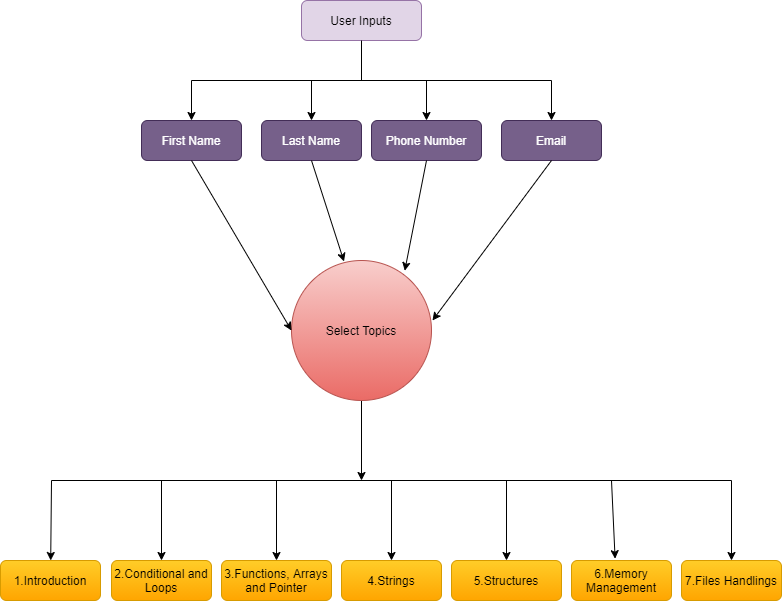

The diagram above was exported from draw.io. Its source (the exported page's mxGraphModel, read from the mxfile embedded in the PNG):
<mxGraphModel dx="1038" dy="579" grid="1" gridSize="10" guides="1" tooltips="1" connect="1" arrows="1" fold="1" page="1" pageScale="1" pageWidth="827" pageHeight="1169" math="0" shadow="0">
  <root>
    <mxCell id="WIyWlLk6GJQsqaUBKTNV-0" />
    <mxCell id="WIyWlLk6GJQsqaUBKTNV-1" parent="WIyWlLk6GJQsqaUBKTNV-0" />
    <mxCell id="WIyWlLk6GJQsqaUBKTNV-3" value="User Inputs" style="rounded=1;whiteSpace=wrap;html=1;fontSize=12;glass=0;strokeWidth=1;shadow=0;fillColor=#e1d5e7;strokeColor=#9673a6;" parent="WIyWlLk6GJQsqaUBKTNV-1" vertex="1">
      <mxGeometry x="330" y="80" width="120" height="40" as="geometry" />
    </mxCell>
    <mxCell id="9MPQzzoWLk7RN8iSCH7p-1" value="First Name" style="rounded=1;whiteSpace=wrap;html=1;fillColor=#76608a;strokeColor=#432D57;fontColor=#ffffff;" vertex="1" parent="WIyWlLk6GJQsqaUBKTNV-1">
      <mxGeometry x="170" y="200" width="100" height="40" as="geometry" />
    </mxCell>
    <mxCell id="9MPQzzoWLk7RN8iSCH7p-2" value="Last Name" style="rounded=1;whiteSpace=wrap;html=1;fillColor=#76608a;strokeColor=#432D57;fontColor=#ffffff;" vertex="1" parent="WIyWlLk6GJQsqaUBKTNV-1">
      <mxGeometry x="290" y="200" width="100" height="40" as="geometry" />
    </mxCell>
    <mxCell id="9MPQzzoWLk7RN8iSCH7p-3" value="Phone Number" style="rounded=1;whiteSpace=wrap;html=1;fillColor=#76608a;strokeColor=#432D57;fontColor=#ffffff;" vertex="1" parent="WIyWlLk6GJQsqaUBKTNV-1">
      <mxGeometry x="400" y="200" width="110" height="40" as="geometry" />
    </mxCell>
    <mxCell id="9MPQzzoWLk7RN8iSCH7p-4" value="Email" style="rounded=1;whiteSpace=wrap;html=1;fillColor=#76608a;strokeColor=#432D57;fontColor=#ffffff;" vertex="1" parent="WIyWlLk6GJQsqaUBKTNV-1">
      <mxGeometry x="530" y="200" width="100" height="40" as="geometry" />
    </mxCell>
    <mxCell id="9MPQzzoWLk7RN8iSCH7p-10" value="" style="endArrow=none;html=1;" edge="1" parent="WIyWlLk6GJQsqaUBKTNV-1">
      <mxGeometry width="50" height="50" relative="1" as="geometry">
        <mxPoint x="390" y="160" as="sourcePoint" />
        <mxPoint x="390" y="120" as="targetPoint" />
      </mxGeometry>
    </mxCell>
    <mxCell id="9MPQzzoWLk7RN8iSCH7p-11" value="" style="endArrow=none;html=1;" edge="1" parent="WIyWlLk6GJQsqaUBKTNV-1">
      <mxGeometry width="50" height="50" relative="1" as="geometry">
        <mxPoint x="580" y="160" as="sourcePoint" />
        <mxPoint x="220" y="160" as="targetPoint" />
      </mxGeometry>
    </mxCell>
    <mxCell id="9MPQzzoWLk7RN8iSCH7p-12" value="" style="endArrow=classic;html=1;entryX=0.5;entryY=0;entryDx=0;entryDy=0;entryPerimeter=0;" edge="1" parent="WIyWlLk6GJQsqaUBKTNV-1" target="9MPQzzoWLk7RN8iSCH7p-1">
      <mxGeometry width="50" height="50" relative="1" as="geometry">
        <mxPoint x="220" y="160" as="sourcePoint" />
        <mxPoint x="390" y="450" as="targetPoint" />
      </mxGeometry>
    </mxCell>
    <mxCell id="9MPQzzoWLk7RN8iSCH7p-13" value="" style="endArrow=classic;html=1;entryX=0.5;entryY=0;entryDx=0;entryDy=0;" edge="1" parent="WIyWlLk6GJQsqaUBKTNV-1" target="9MPQzzoWLk7RN8iSCH7p-2">
      <mxGeometry width="50" height="50" relative="1" as="geometry">
        <mxPoint x="340" y="160" as="sourcePoint" />
        <mxPoint x="440" y="270" as="targetPoint" />
      </mxGeometry>
    </mxCell>
    <mxCell id="9MPQzzoWLk7RN8iSCH7p-15" value="" style="endArrow=classic;html=1;entryX=0.5;entryY=0;entryDx=0;entryDy=0;" edge="1" parent="WIyWlLk6GJQsqaUBKTNV-1" target="9MPQzzoWLk7RN8iSCH7p-3">
      <mxGeometry width="50" height="50" relative="1" as="geometry">
        <mxPoint x="455" y="160" as="sourcePoint" />
        <mxPoint x="490" y="300" as="targetPoint" />
      </mxGeometry>
    </mxCell>
    <mxCell id="9MPQzzoWLk7RN8iSCH7p-16" value="" style="endArrow=classic;html=1;entryX=0.5;entryY=0;entryDx=0;entryDy=0;" edge="1" parent="WIyWlLk6GJQsqaUBKTNV-1" target="9MPQzzoWLk7RN8iSCH7p-4">
      <mxGeometry width="50" height="50" relative="1" as="geometry">
        <mxPoint x="580" y="160" as="sourcePoint" />
        <mxPoint x="600" y="150" as="targetPoint" />
      </mxGeometry>
    </mxCell>
    <mxCell id="9MPQzzoWLk7RN8iSCH7p-65" value="" style="edgeStyle=orthogonalEdgeStyle;rounded=0;orthogonalLoop=1;jettySize=auto;html=1;" edge="1" parent="WIyWlLk6GJQsqaUBKTNV-1" source="9MPQzzoWLk7RN8iSCH7p-50">
      <mxGeometry relative="1" as="geometry">
        <mxPoint x="390" y="560" as="targetPoint" />
      </mxGeometry>
    </mxCell>
    <mxCell id="9MPQzzoWLk7RN8iSCH7p-50" value="Select Topics" style="ellipse;whiteSpace=wrap;html=1;aspect=fixed;gradientColor=#ea6b66;fillColor=#f8cecc;strokeColor=#b85450;" vertex="1" parent="WIyWlLk6GJQsqaUBKTNV-1">
      <mxGeometry x="320" y="340" width="140" height="140" as="geometry" />
    </mxCell>
    <mxCell id="9MPQzzoWLk7RN8iSCH7p-51" value="" style="endArrow=classic;html=1;exitX=0.5;exitY=1;exitDx=0;exitDy=0;entryX=0;entryY=0.5;entryDx=0;entryDy=0;" edge="1" parent="WIyWlLk6GJQsqaUBKTNV-1" source="9MPQzzoWLk7RN8iSCH7p-1" target="9MPQzzoWLk7RN8iSCH7p-50">
      <mxGeometry width="50" height="50" relative="1" as="geometry">
        <mxPoint x="390" y="490" as="sourcePoint" />
        <mxPoint x="440" y="440" as="targetPoint" />
      </mxGeometry>
    </mxCell>
    <mxCell id="9MPQzzoWLk7RN8iSCH7p-52" value="" style="endArrow=classic;html=1;exitX=0.5;exitY=1;exitDx=0;exitDy=0;entryX=0.375;entryY=0.007;entryDx=0;entryDy=0;entryPerimeter=0;" edge="1" parent="WIyWlLk6GJQsqaUBKTNV-1" source="9MPQzzoWLk7RN8iSCH7p-2" target="9MPQzzoWLk7RN8iSCH7p-50">
      <mxGeometry width="50" height="50" relative="1" as="geometry">
        <mxPoint x="340" y="250" as="sourcePoint" />
        <mxPoint x="440" y="440" as="targetPoint" />
      </mxGeometry>
    </mxCell>
    <mxCell id="9MPQzzoWLk7RN8iSCH7p-54" value="" style="endArrow=classic;html=1;exitX=0.5;exitY=1;exitDx=0;exitDy=0;" edge="1" parent="WIyWlLk6GJQsqaUBKTNV-1" source="9MPQzzoWLk7RN8iSCH7p-4">
      <mxGeometry width="50" height="50" relative="1" as="geometry">
        <mxPoint x="390" y="490" as="sourcePoint" />
        <mxPoint x="461" y="400" as="targetPoint" />
      </mxGeometry>
    </mxCell>
    <mxCell id="9MPQzzoWLk7RN8iSCH7p-55" value="" style="endArrow=classic;html=1;exitX=0.5;exitY=1;exitDx=0;exitDy=0;entryX=0.809;entryY=0.073;entryDx=0;entryDy=0;entryPerimeter=0;" edge="1" parent="WIyWlLk6GJQsqaUBKTNV-1" source="9MPQzzoWLk7RN8iSCH7p-3" target="9MPQzzoWLk7RN8iSCH7p-50">
      <mxGeometry width="50" height="50" relative="1" as="geometry">
        <mxPoint x="390" y="490" as="sourcePoint" />
        <mxPoint x="450" y="320" as="targetPoint" />
      </mxGeometry>
    </mxCell>
    <mxCell id="9MPQzzoWLk7RN8iSCH7p-56" value="1.Introduction" style="rounded=1;whiteSpace=wrap;html=1;gradientColor=#ffa500;fillColor=#ffcd28;strokeColor=#d79b00;" vertex="1" parent="WIyWlLk6GJQsqaUBKTNV-1">
      <mxGeometry x="29" y="640" width="100" height="40" as="geometry" />
    </mxCell>
    <mxCell id="9MPQzzoWLk7RN8iSCH7p-57" value="2.Conditional and Loops" style="rounded=1;whiteSpace=wrap;html=1;gradientColor=#ffa500;fillColor=#ffcd28;strokeColor=#d79b00;" vertex="1" parent="WIyWlLk6GJQsqaUBKTNV-1">
      <mxGeometry x="140" y="640" width="100" height="40" as="geometry" />
    </mxCell>
    <mxCell id="9MPQzzoWLk7RN8iSCH7p-59" value="3.Functions, Arrays and Pointer" style="rounded=1;whiteSpace=wrap;html=1;gradientColor=#ffa500;fillColor=#ffcd28;strokeColor=#d79b00;" vertex="1" parent="WIyWlLk6GJQsqaUBKTNV-1">
      <mxGeometry x="250" y="640" width="110" height="40" as="geometry" />
    </mxCell>
    <mxCell id="9MPQzzoWLk7RN8iSCH7p-60" value="4.Strings" style="rounded=1;whiteSpace=wrap;html=1;gradientColor=#ffa500;fillColor=#ffcd28;strokeColor=#d79b00;" vertex="1" parent="WIyWlLk6GJQsqaUBKTNV-1">
      <mxGeometry x="370" y="640" width="100" height="40" as="geometry" />
    </mxCell>
    <mxCell id="9MPQzzoWLk7RN8iSCH7p-61" value="5.Structures" style="rounded=1;whiteSpace=wrap;html=1;gradientColor=#ffa500;fillColor=#ffcd28;strokeColor=#d79b00;" vertex="1" parent="WIyWlLk6GJQsqaUBKTNV-1">
      <mxGeometry x="480" y="640" width="110" height="40" as="geometry" />
    </mxCell>
    <mxCell id="9MPQzzoWLk7RN8iSCH7p-62" value="6.Memory Management" style="rounded=1;whiteSpace=wrap;html=1;gradientColor=#ffa500;fillColor=#ffcd28;strokeColor=#d79b00;" vertex="1" parent="WIyWlLk6GJQsqaUBKTNV-1">
      <mxGeometry x="600" y="640" width="100" height="40" as="geometry" />
    </mxCell>
    <mxCell id="9MPQzzoWLk7RN8iSCH7p-63" value="7.Files Handlings" style="rounded=1;whiteSpace=wrap;html=1;gradientColor=#ffa500;fillColor=#ffcd28;strokeColor=#d79b00;" vertex="1" parent="WIyWlLk6GJQsqaUBKTNV-1">
      <mxGeometry x="710" y="640" width="100" height="40" as="geometry" />
    </mxCell>
    <mxCell id="9MPQzzoWLk7RN8iSCH7p-67" value="" style="endArrow=none;html=1;" edge="1" parent="WIyWlLk6GJQsqaUBKTNV-1">
      <mxGeometry width="50" height="50" relative="1" as="geometry">
        <mxPoint x="80" y="560" as="sourcePoint" />
        <mxPoint x="760" y="560" as="targetPoint" />
      </mxGeometry>
    </mxCell>
    <mxCell id="9MPQzzoWLk7RN8iSCH7p-68" value="" style="endArrow=classic;html=1;" edge="1" parent="WIyWlLk6GJQsqaUBKTNV-1" target="9MPQzzoWLk7RN8iSCH7p-56">
      <mxGeometry width="50" height="50" relative="1" as="geometry">
        <mxPoint x="80" y="560" as="sourcePoint" />
        <mxPoint x="440" y="500" as="targetPoint" />
      </mxGeometry>
    </mxCell>
    <mxCell id="9MPQzzoWLk7RN8iSCH7p-71" value="" style="endArrow=classic;html=1;entryX=0.5;entryY=0;entryDx=0;entryDy=0;" edge="1" parent="WIyWlLk6GJQsqaUBKTNV-1" target="9MPQzzoWLk7RN8iSCH7p-57">
      <mxGeometry width="50" height="50" relative="1" as="geometry">
        <mxPoint x="190" y="560" as="sourcePoint" />
        <mxPoint x="440" y="500" as="targetPoint" />
      </mxGeometry>
    </mxCell>
    <mxCell id="9MPQzzoWLk7RN8iSCH7p-72" value="" style="endArrow=classic;html=1;entryX=0.5;entryY=0;entryDx=0;entryDy=0;" edge="1" parent="WIyWlLk6GJQsqaUBKTNV-1" target="9MPQzzoWLk7RN8iSCH7p-59">
      <mxGeometry width="50" height="50" relative="1" as="geometry">
        <mxPoint x="305" y="560" as="sourcePoint" />
        <mxPoint x="440" y="500" as="targetPoint" />
      </mxGeometry>
    </mxCell>
    <mxCell id="9MPQzzoWLk7RN8iSCH7p-73" value="" style="endArrow=classic;html=1;entryX=0.5;entryY=0;entryDx=0;entryDy=0;" edge="1" parent="WIyWlLk6GJQsqaUBKTNV-1" target="9MPQzzoWLk7RN8iSCH7p-60">
      <mxGeometry width="50" height="50" relative="1" as="geometry">
        <mxPoint x="420" y="560" as="sourcePoint" />
        <mxPoint x="440" y="500" as="targetPoint" />
      </mxGeometry>
    </mxCell>
    <mxCell id="9MPQzzoWLk7RN8iSCH7p-74" value="" style="endArrow=classic;html=1;entryX=0.5;entryY=0;entryDx=0;entryDy=0;" edge="1" parent="WIyWlLk6GJQsqaUBKTNV-1" target="9MPQzzoWLk7RN8iSCH7p-61">
      <mxGeometry width="50" height="50" relative="1" as="geometry">
        <mxPoint x="535" y="560" as="sourcePoint" />
        <mxPoint x="440" y="500" as="targetPoint" />
      </mxGeometry>
    </mxCell>
    <mxCell id="9MPQzzoWLk7RN8iSCH7p-75" value="" style="endArrow=classic;html=1;entryX=0.436;entryY=-0.045;entryDx=0;entryDy=0;entryPerimeter=0;" edge="1" parent="WIyWlLk6GJQsqaUBKTNV-1" target="9MPQzzoWLk7RN8iSCH7p-62">
      <mxGeometry width="50" height="50" relative="1" as="geometry">
        <mxPoint x="640" y="560" as="sourcePoint" />
        <mxPoint x="440" y="500" as="targetPoint" />
      </mxGeometry>
    </mxCell>
    <mxCell id="9MPQzzoWLk7RN8iSCH7p-76" value="" style="endArrow=classic;html=1;entryX=0.5;entryY=0;entryDx=0;entryDy=0;" edge="1" parent="WIyWlLk6GJQsqaUBKTNV-1" target="9MPQzzoWLk7RN8iSCH7p-63">
      <mxGeometry width="50" height="50" relative="1" as="geometry">
        <mxPoint x="760" y="560" as="sourcePoint" />
        <mxPoint x="440" y="500" as="targetPoint" />
      </mxGeometry>
    </mxCell>
  </root>
</mxGraphModel>